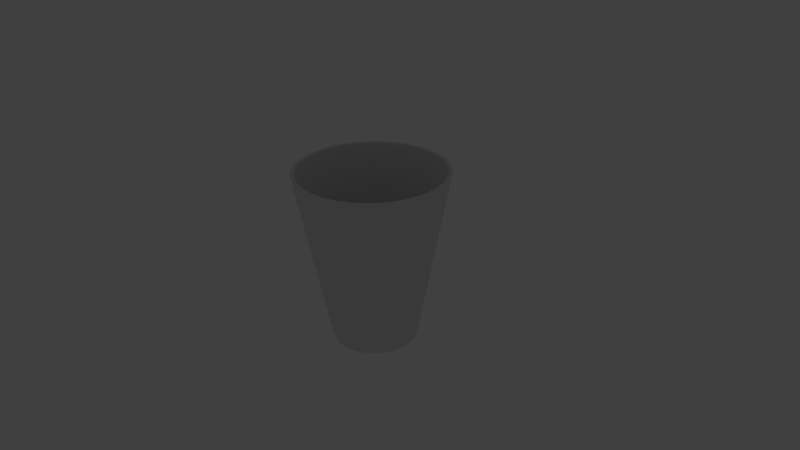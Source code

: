 # Source: misc.blend  (saved by Blender 2.69.0; exported with 4.5.12 LTS)
import bpy
from mathutils import Matrix  # noqa: F401  (used for matrix-valued properties, if any)

bpy.ops.wm.read_factory_settings(use_empty=True)
scene = bpy.context.scene
scene.name = 'solo_cup'

# ---- collections
col_collection_1 = bpy.data.collections.new('Collection 1'); scene.collection.children.link(col_collection_1)
col_collection_20 = bpy.data.collections.new('Collection 20'); scene.collection.children.link(col_collection_20)
col_collection_20.hide_render = True
col_collection_20.hide_viewport = True

# ---- world
world_world = bpy.data.worlds.new('World'); scene.world = world_world
world_world.color = (0.05088, 0.05088, 0.05088)
world_world.use_sun_shadow = False
world_world.sun_shadow_jitter_overblur = 0.0
world_world.cycles.sampling_method = 'MANUAL'
world_world.cycles.sample_map_resolution = 256

# ---- cameras
cam_camera = bpy.data.cameras.new('Camera')
cam_camera.clip_end = 100.0
cam_camera.lens = 35.0
cam_camera.sensor_width = 32.0
cam_camera.sensor_height = 18.0
cam_camera.ortho_scale = 7.314
cam_camera.dof.focus_distance = 0.0
cam_camera.dof.aperture_fstop = 128.0

# ---- lights
light_lamp = bpy.data.lights.new('Lamp', 'POINT')
light_lamp.transmission_factor = 0.0
light_lamp.cutoff_distance = 30.0
light_lamp.energy = 100.0
light_lamp.shadow_buffer_clip_start = 1.001
light_lamp.shadow_soft_size = 0.1
light_lamp.shadow_maximum_resolution = 0.006
light_lamp.use_absolute_resolution = True
light_lamp.cycles.use_multiple_importance_sampling = False

# ---- meshes
me_cylinder = bpy.data.meshes.new('Cylinder')
me_cylinder.from_pydata([(4.928e-08, 0.5589, -0.9882), (0.0, 1.0, 1.0), (0.109, 0.5482, -0.9882), (0.1951, 0.9808, 1.0), (0.2139, 0.5164, -0.9882), (0.3827, 0.9239, 1.0), (0.3105, 0.4647, -0.9882), (0.5556, 0.8315, 1.0), (0.3952, 0.3952, -0.9882), (0.7071, 0.7071, 1.0), (0.4647, 0.3105, -0.9882), (0.8315, 0.5556, 1.0), (0.5164, 0.2139, -0.9882), (0.9239, 0.3827, 1.0), (0.5482, 0.109, -0.9882), (0.9808, 0.1951, 1.0), (0.5589, 1.72e-07, -0.9882), (1.0, 7.55e-08, 1.0), (0.5482, -0.109, -0.9882), (0.9808, -0.1951, 1.0), (0.5164, -0.2139, -0.9882), (0.9239, -0.3827, 1.0), (0.4647, -0.3105, -0.9882), (0.8315, -0.5556, 1.0), (0.3952, -0.3952, -0.9882), (0.7071, -0.7071, 1.0), (0.3105, -0.4647, -0.9882), (0.5556, -0.8315, 1.0), (0.2139, -0.5164, -0.9882), (0.3827, -0.9239, 1.0), (0.109, -0.5482, -0.9882), (0.1951, -0.9808, 1.0), (-1.328e-07, -0.5589, -0.9882), (-3.258e-07, -1.0, 1.0), (-0.109, -0.5482, -0.9882), (-0.1951, -0.9808, 1.0), (-0.2139, -0.5164, -0.9882), (-0.3827, -0.9239, 1.0), (-0.3105, -0.4647, -0.9882), (-0.5556, -0.8315, 1.0), (-0.3952, -0.3952, -0.9882), (-0.7071, -0.7071, 1.0), (-0.4647, -0.3105, -0.9882), (-0.8315, -0.5556, 1.0), (-0.5164, -0.2139, -0.9882), (-0.9239, -0.3827, 1.0), (-0.5482, -0.109, -0.9882), (-0.9808, -0.1951, 1.0), (-0.5589, 6.695e-07, -0.9882), (-1.0, 9.656e-07, 1.0), (-0.5482, 0.109, -0.9882), (-0.9808, 0.1951, 1.0), (-0.5164, 0.2139, -0.9882), (-0.9239, 0.3827, 1.0), (-0.4647, 0.3105, -0.9882), (-0.8315, 0.5556, 1.0), (-0.3952, 0.3952, -0.9882), (-0.7071, 0.7071, 1.0), (-0.3105, 0.4647, -0.9882), (-0.5556, 0.8315, 1.0), (-0.2139, 0.5164, -0.9882), (-0.3827, 0.9239, 1.0), (-0.109, 0.5482, -0.9882), (-0.1951, 0.9808, 1.0), (5.813e-09, 0.951, 1.0), (0.1855, 0.9328, 1.0), (0.3639, 0.8786, 1.0), (0.5284, 0.7908, 1.0), (0.6725, 0.6725, 1.0), (0.7908, 0.5284, 1.0), (0.8786, 0.3639, 1.0), (0.9328, 0.1855, 1.0), (0.951, 8.575e-08, 1.0), (0.9328, -0.1855, 1.0), (0.8786, -0.3639, 1.0), (0.7908, -0.5284, 1.0), (0.6725, -0.6725, 1.0), (0.5284, -0.7908, 1.0), (0.3639, -0.8786, 1.0), (0.1855, -0.9328, 1.0), (-3.041e-07, -0.951, 1.0), (-0.1855, -0.9328, 1.0), (-0.3639, -0.8786, 1.0), (-0.5284, -0.7908, 1.0), (-0.6725, -0.6725, 1.0), (-0.7908, -0.5284, 1.0), (-0.8786, -0.3639, 1.0), (-0.9328, -0.1855, 1.0), (-0.951, 9.323e-07, 1.0), (-0.9328, 0.1855, 1.0), (-0.8786, 0.3639, 1.0), (-0.7908, 0.5284, 1.0), (-0.6725, 0.6725, 1.0), (-0.5284, 0.7908, 1.0), (-0.3639, 0.8787, 1.0), (-0.1855, 0.9328, 1.0), (5.757e-08, 0.4977, -0.8979), (0.09709, 0.4881, -0.8979), (0.1905, 0.4598, -0.8979), (0.2765, 0.4138, -0.8979), (0.3519, 0.3519, -0.8979), (0.4138, 0.2765, -0.8979), (0.4598, 0.1905, -0.8979), (0.4881, 0.09709, -0.8979), (0.4977, 1.948e-07, -0.8979), (0.4881, -0.09709, -0.8979), (0.4598, -0.1905, -0.8979), (0.4138, -0.2765, -0.8979), (0.3519, -0.3519, -0.8979), (0.2765, -0.4138, -0.8979), (0.1905, -0.4598, -0.8979), (0.09709, -0.4881, -0.8979), (-1.046e-07, -0.4977, -0.8979), (-0.09709, -0.4881, -0.8979), (-0.1905, -0.4598, -0.8979), (-0.2765, -0.4138, -0.8979), (-0.3519, -0.3519, -0.8979), (-0.4138, -0.2765, -0.8979), (-0.4598, -0.1905, -0.8979), (-0.4881, -0.09709, -0.8979), (-0.4977, 6.377e-07, -0.8979), (-0.4881, 0.09709, -0.8979), (-0.4598, 0.1905, -0.8979), (-0.4138, 0.2765, -0.8979), (-0.3519, 0.3519, -0.8979), (-0.2765, 0.4138, -0.8979), (-0.1905, 0.4598, -0.8979), (-0.09709, 0.4881, -0.8979)], [], [(0, 1, 3, 2), (2, 3, 5, 4), (4, 5, 7, 6), (6, 7, 9, 8), (8, 9, 11, 10), (10, 11, 13, 12), (12, 13, 15, 14), (14, 15, 17, 16), (16, 17, 19, 18), (18, 19, 21, 20), (20, 21, 23, 22), (22, 23, 25, 24), (24, 25, 27, 26), (26, 27, 29, 28), (28, 29, 31, 30), (30, 31, 33, 32), (32, 33, 35, 34), (34, 35, 37, 36), (36, 37, 39, 38), (38, 39, 41, 40), (40, 41, 43, 42), (42, 43, 45, 44), (44, 45, 47, 46), (46, 47, 49, 48), (48, 49, 51, 50), (50, 51, 53, 52), (52, 53, 55, 54), (54, 55, 57, 56), (56, 57, 59, 58), (58, 59, 61, 60), (63, 61, 94, 95), (62, 63, 1, 0), (60, 61, 63, 62), (0, 2, 4, 6, 8, 10, 12, 14, 16, 18, 20, 22, 24, 26, 28, 30, 32, 34, 36, 38, 40, 42, 44, 46, 48, 50, 52, 54, 56, 58, 60, 62), (94, 93, 125, 126), (41, 39, 83, 84), (19, 17, 72, 73), (47, 45, 86, 87), (25, 23, 75, 76), (53, 51, 89, 90), (9, 7, 67, 68), (31, 29, 78, 79), (59, 57, 92, 93), (37, 35, 81, 82), (15, 13, 70, 71), (1, 63, 95, 64), (43, 41, 84, 85), (21, 19, 73, 74), (49, 47, 87, 88), (5, 3, 65, 66), (27, 25, 76, 77), (55, 53, 90, 91), (11, 9, 68, 69), (33, 31, 79, 80), (61, 59, 93, 94), (39, 37, 82, 83), (3, 1, 64, 65), (17, 15, 71, 72), (45, 43, 85, 86), (23, 21, 74, 75), (51, 49, 88, 89), (7, 5, 66, 67), (29, 27, 77, 78), (57, 55, 91, 92), (35, 33, 80, 81), (13, 11, 69, 70), (97, 96, 127, 126, 125, 124, 123, 122, 121, 120, 119, 118, 117, 116, 115, 114, 113, 112, 111, 110, 109, 108, 107, 106, 105, 104, 103, 102, 101, 100, 99, 98), (83, 82, 114, 115), (72, 71, 103, 104), (92, 91, 123, 124), (81, 80, 112, 113), (70, 69, 101, 102), (90, 89, 121, 122), (68, 67, 99, 100), (79, 78, 110, 111), (88, 87, 119, 120), (66, 65, 97, 98), (77, 76, 108, 109), (86, 85, 117, 118), (75, 74, 106, 107), (95, 94, 126, 127), (84, 83, 115, 116), (73, 72, 104, 105), (93, 92, 124, 125), (82, 81, 113, 114), (71, 70, 102, 103), (91, 90, 122, 123), (69, 68, 100, 101), (80, 79, 111, 112), (89, 88, 120, 121), (67, 66, 98, 99), (78, 77, 109, 110), (87, 86, 118, 119), (65, 64, 96, 97), (76, 75, 107, 108), (64, 95, 127, 96), (85, 84, 116, 117), (74, 73, 105, 106)])
me_cylinder.use_remesh_preserve_volume = False
me_cylinder.use_remesh_preserve_attributes = False
me_cylinder.use_mirror_vertex_groups = False
me_cylinder.update()

# ---- objects
ob_solo_cup = bpy.data.objects.new('solo_cup', me_cylinder)
ob_lamp = bpy.data.objects.new('Lamp', light_lamp)
ob_camera = bpy.data.objects.new('Camera', cam_camera)

# ---- transforms, parenting, visibility, modifiers, constraints
ob_solo_cup.location = (0.0, 0.0, 0.0)
ob_solo_cup.scale = (1.0, 1.0, 1.165)
ob_solo_cup.lineart.crease_threshold = 0.0
ob_lamp.location = (4.076, 1.005, 5.904)
ob_lamp.rotation_euler = (0.6503, 0.05522, 1.866)
ob_lamp.lock_rotations_4d = False
ob_lamp.empty_display_type = 'ARROWS'
ob_lamp.color = (0.0, 0.0, 0.0, 0.0)
ob_lamp.lineart.crease_threshold = 0.0
ob_camera.location = (7.481, -6.508, 5.344)
ob_camera.rotation_euler = (1.109, 0.01082, 0.8149)
ob_camera.lock_rotations_4d = False
ob_camera.empty_display_type = 'ARROWS'
ob_camera.color = (0.0, 0.0, 0.0, 0.0)
ob_camera.display_type = 'WIRE'
ob_camera.lineart.crease_threshold = 0.0

# ---- collection membership
col_collection_1.objects.link(ob_solo_cup)
col_collection_20.objects.link(ob_lamp)
col_collection_20.objects.link(ob_camera)

# ---- scene / render settings (as saved in the file)
scene.camera = ob_camera
scene.frame_start = 1; scene.frame_end = 250; scene.frame_set(1)
scene.render.engine = 'BLENDER_EEVEE_NEXT'
scene.render.image_settings.compression = 90
scene.render.resolution_percentage = 50
scene.render.dither_intensity = 0.0
scene.cycles.use_denoising = False
scene.cycles.samples = 10
scene.cycles.sampling_pattern = 'TABULATED_SOBOL'
scene.cycles.light_sampling_threshold = 0.0
scene.cycles.use_adaptive_sampling = False
scene.cycles.use_light_tree = False
scene.cycles.blur_glossy = 0.0
scene.cycles.volume_bounces = 1
scene.cycles.pixel_filter_type = 'GAUSSIAN'
scene.cycles.sample_clamp_indirect = 0.0
scene.view_settings.view_transform = 'Standard'
bpy.context.view_layer.update()
